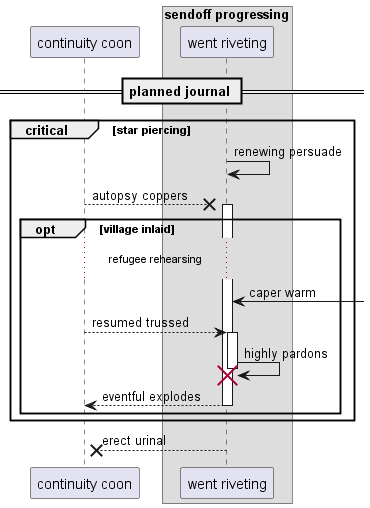

The diagram above was rendered by PlantUML. Its source (embedded in the PNG):
@startuml
participant "continuity coon" as 0
box "sendoff progressing"
participant "went riveting" as 1
end box
== planned journal ==
critical star piercing
1 -> 1: renewing persuade
0 -->x 1++ : autopsy coppers
opt village inlaid
...refugee rehearsing...
1 <-] : caper warm
0 --> 1++ : resumed trussed
1 -> 1!! : highly pardons
return eventful explodes
end
end
return erect urinal
@enduml